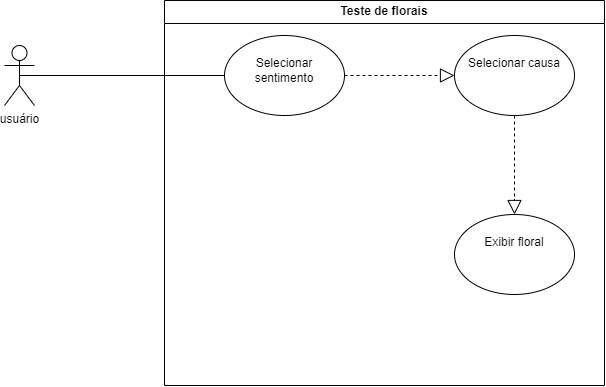

The diagram above was exported from draw.io. Its source (the exported page's mxGraphModel, read from the mxfile embedded in the PNG):
<mxGraphModel dx="1265" dy="667" grid="1" gridSize="10" guides="1" tooltips="1" connect="1" arrows="1" fold="1" page="1" pageScale="1" pageWidth="827" pageHeight="1169" math="0" shadow="0">
  <root>
    <mxCell id="0" />
    <mxCell id="1" parent="0" />
    <mxCell id="3PUvXhCB9nJid8YHfxc8-64" value="usuário" style="shape=umlActor;verticalLabelPosition=bottom;verticalAlign=top;html=1;" vertex="1" parent="1">
      <mxGeometry x="140" y="375" width="30" height="60" as="geometry" />
    </mxCell>
    <mxCell id="3PUvXhCB9nJid8YHfxc8-79" value="Teste de florais" style="swimlane;whiteSpace=wrap;html=1;" vertex="1" parent="1">
      <mxGeometry x="300" y="330" width="440" height="385" as="geometry" />
    </mxCell>
    <mxCell id="3PUvXhCB9nJid8YHfxc8-65" value="&lt;br&gt;Selecionar sentimento" style="ellipse;whiteSpace=wrap;html=1;verticalAlign=top;" vertex="1" parent="3PUvXhCB9nJid8YHfxc8-79">
      <mxGeometry x="60" y="35" width="120" height="80" as="geometry" />
    </mxCell>
    <mxCell id="3PUvXhCB9nJid8YHfxc8-67" value="&lt;br&gt;Selecionar causa" style="ellipse;whiteSpace=wrap;html=1;verticalAlign=top;" vertex="1" parent="3PUvXhCB9nJid8YHfxc8-79">
      <mxGeometry x="290" y="35" width="120" height="80" as="geometry" />
    </mxCell>
    <mxCell id="3PUvXhCB9nJid8YHfxc8-74" value="" style="endArrow=block;dashed=1;endFill=0;endSize=12;html=1;rounded=0;exitX=1;exitY=0.5;exitDx=0;exitDy=0;entryX=0;entryY=0.5;entryDx=0;entryDy=0;" edge="1" parent="3PUvXhCB9nJid8YHfxc8-79" source="3PUvXhCB9nJid8YHfxc8-65" target="3PUvXhCB9nJid8YHfxc8-67">
      <mxGeometry width="160" relative="1" as="geometry">
        <mxPoint x="110" y="-5" as="sourcePoint" />
        <mxPoint x="270" y="-5" as="targetPoint" />
      </mxGeometry>
    </mxCell>
    <mxCell id="3PUvXhCB9nJid8YHfxc8-72" value="&lt;br&gt;Exibir floral" style="ellipse;whiteSpace=wrap;html=1;verticalAlign=top;" vertex="1" parent="3PUvXhCB9nJid8YHfxc8-79">
      <mxGeometry x="290" y="214" width="120" height="80" as="geometry" />
    </mxCell>
    <mxCell id="3PUvXhCB9nJid8YHfxc8-75" value="" style="endArrow=block;dashed=1;endFill=0;endSize=12;html=1;rounded=0;entryX=0.5;entryY=0;entryDx=0;entryDy=0;" edge="1" parent="3PUvXhCB9nJid8YHfxc8-79" source="3PUvXhCB9nJid8YHfxc8-67" target="3PUvXhCB9nJid8YHfxc8-72">
      <mxGeometry width="160" relative="1" as="geometry">
        <mxPoint x="310" y="165" as="sourcePoint" />
        <mxPoint x="270" y="200" as="targetPoint" />
      </mxGeometry>
    </mxCell>
    <mxCell id="3PUvXhCB9nJid8YHfxc8-80" value="" style="endArrow=none;html=1;rounded=0;exitX=0.5;exitY=0.5;exitDx=0;exitDy=0;exitPerimeter=0;entryX=0;entryY=0.5;entryDx=0;entryDy=0;" edge="1" parent="1" source="3PUvXhCB9nJid8YHfxc8-64" target="3PUvXhCB9nJid8YHfxc8-65">
      <mxGeometry width="50" height="50" relative="1" as="geometry">
        <mxPoint x="180" y="430" as="sourcePoint" />
        <mxPoint x="230" y="380" as="targetPoint" />
      </mxGeometry>
    </mxCell>
  </root>
</mxGraphModel>